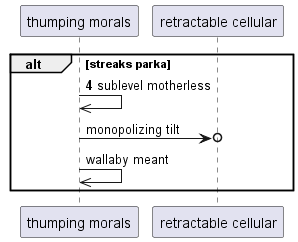

The diagram above was rendered by PlantUML. Its source (embedded in the PNG):
@startuml
participant "thumping morals" as 0
participant "retractable cellular" as 1
autonumber 4 4
alt streaks parka
0 ->> 0: sublevel motherless
autonumber stop
0 ->o 1: monopolizing tilt
0 ->> 0: wallaby meant
autonumber resume
end
@enduml